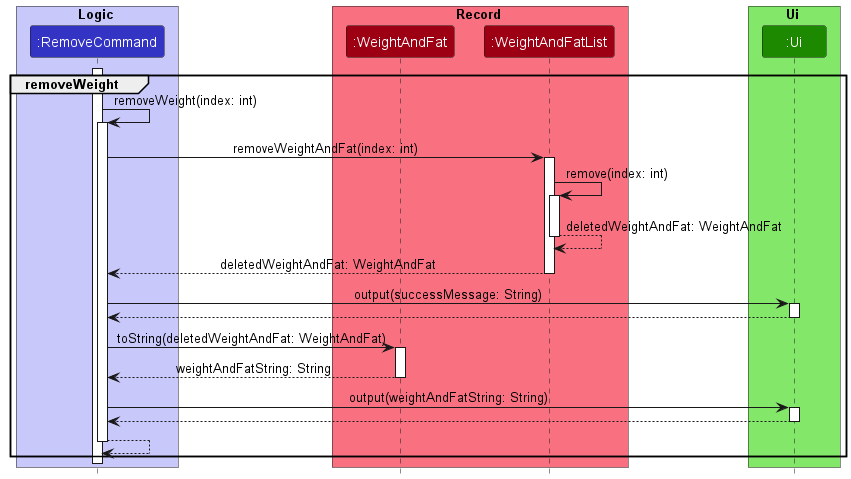

The diagram above was rendered by PlantUML. Its source (embedded in the PNG):
@startuml
'https://plantuml.com/sequence-diagram

!include style.puml

autoactivate on

box Logic LOGIC_COLOR_T1
participant ":RemoveCommand" as removeCommand LOGIC_COLOR
end box

box Record RECORD_COLOR_T1
participant ":WeightAndFat" as weightAndFat RECORD_COLOR
participant ":WeightAndFatList" as weightAndFatList RECORD_COLOR
end box

box Ui UI_COLOR_T1
participant ":Ui" as ui UI_COLOR
end box

activate removeCommand
group removeWeight
    removeCommand -> removeCommand: removeWeight(index: int)
    removeCommand -> weightAndFatList: removeWeightAndFat(index: int)
        weightAndFatList -> weightAndFatList: remove(index: int)
        return deletedWeightAndFat: WeightAndFat
    return deletedWeightAndFat: WeightAndFat
    removeCommand -> ui: output(successMessage: String)
    return
    removeCommand -> weightAndFat: toString(deletedWeightAndFat: WeightAndFat)
    return weightAndFatString: String
    removeCommand -> ui: output(weightAndFatString: String)
    return
    return

end

deactivate removeCommand

@enduml